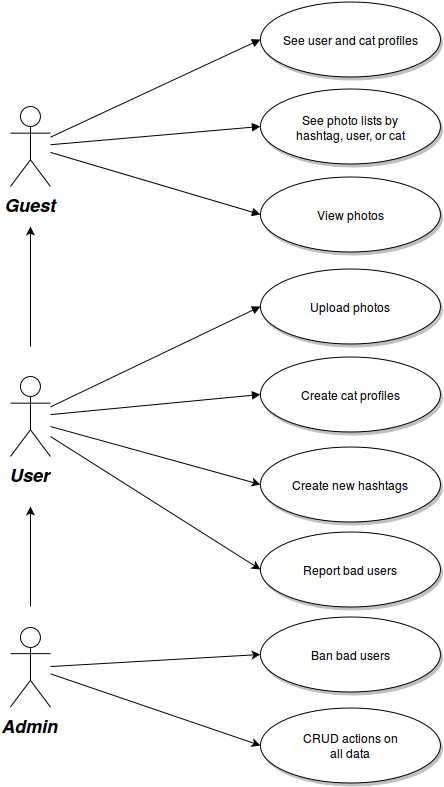

The diagram above was exported from draw.io. Its source (the exported page's mxGraphModel, read from the mxfile embedded in the PNG):
<mxGraphModel dx="880" dy="446" grid="1" gridSize="10" guides="1" tooltips="1" connect="1" arrows="1" fold="1" page="0" pageScale="1.5" pageWidth="826" pageHeight="1169" background="#ffffff" math="0" shadow="0">
  <root>
    <mxCell id="0" style=";html=1;" />
    <mxCell id="1" style=";html=1;" parent="0" />
    <mxCell id="90" value="Guest" style="shape=umlActor;verticalLabelPosition=bottom;verticalAlign=top;fillColor=#FFFFFF;strokeColor=#000000;fontStyle=3;fontSize=18;fontFamily=Helvetica;strokeWidth=1;html=1;gradientColor=none;" parent="1" vertex="1">
      <mxGeometry x="140" y="160" width="40" height="80" as="geometry" />
    </mxCell>
    <mxCell id="161" style="edgeStyle=none;rounded=0;html=1;startArrow=none;startFill=0;jettySize=auto;orthogonalLoop=1;" edge="1" parent="1">
      <mxGeometry relative="1" as="geometry">
        <mxPoint x="160" y="400" as="sourcePoint" />
        <mxPoint x="160" y="280" as="targetPoint" />
      </mxGeometry>
    </mxCell>
    <mxCell id="182" style="edgeStyle=none;rounded=0;html=1;entryX=0;entryY=0.5;entryPerimeter=0;startArrow=none;startFill=0;jettySize=auto;orthogonalLoop=1;" edge="1" parent="1" target="179">
      <mxGeometry relative="1" as="geometry">
        <mxPoint x="180" y="480" as="sourcePoint" />
      </mxGeometry>
    </mxCell>
    <mxCell id="187" style="edgeStyle=none;rounded=0;html=1;entryX=0;entryY=0.5;entryPerimeter=0;startArrow=none;startFill=0;jettySize=auto;orthogonalLoop=1;" edge="1" parent="1" target="186">
      <mxGeometry relative="1" as="geometry">
        <mxPoint x="180" y="490" as="sourcePoint" />
      </mxGeometry>
    </mxCell>
    <mxCell id="91" value="User&lt;br&gt;&lt;br&gt;&lt;br&gt;" style="shape=umlActor;verticalLabelPosition=bottom;verticalAlign=top;fillColor=#FFFFFF;strokeColor=#000000;fontStyle=3;fontSize=18;fontFamily=Helvetica;strokeWidth=1;html=1;gradientColor=none;" parent="1" vertex="1">
      <mxGeometry x="140" y="430" width="40" height="80" as="geometry" />
    </mxCell>
    <mxCell id="177" style="edgeStyle=none;rounded=0;html=1;startArrow=none;startFill=0;jettySize=auto;orthogonalLoop=1;" edge="1" parent="1">
      <mxGeometry relative="1" as="geometry">
        <mxPoint x="160" y="560" as="targetPoint" />
        <mxPoint x="160" y="660" as="sourcePoint" />
      </mxGeometry>
    </mxCell>
    <mxCell id="184" style="edgeStyle=none;rounded=0;html=1;entryX=0;entryY=0.5;entryPerimeter=0;startArrow=none;startFill=0;jettySize=auto;orthogonalLoop=1;" edge="1" parent="1" source="92" target="181">
      <mxGeometry relative="1" as="geometry" />
    </mxCell>
    <mxCell id="185" style="edgeStyle=none;rounded=0;html=1;entryX=0;entryY=0.5;entryPerimeter=0;startArrow=none;startFill=0;jettySize=auto;orthogonalLoop=1;" edge="1" parent="1" target="180">
      <mxGeometry relative="1" as="geometry">
        <mxPoint x="180" y="720" as="sourcePoint" />
      </mxGeometry>
    </mxCell>
    <mxCell id="92" value="Admin&lt;br&gt;" style="shape=umlActor;verticalLabelPosition=bottom;verticalAlign=top;fillColor=#FFFFFF;strokeColor=#000000;fontStyle=3;fontSize=18;fontFamily=Helvetica;strokeWidth=1;html=1;gradientColor=none;" parent="1" vertex="1">
      <mxGeometry x="140" y="680.5" width="40" height="80" as="geometry" />
    </mxCell>
    <mxCell id="119" value="See user and cat profiles&lt;br&gt;" style="shape=mxgraph.flowchart.on-page_reference;fillColor=#FFFFFF;strokeColor=#000000;strokeWidth=1;shadow=1;gradientColor=none;html=1;" parent="1" vertex="1">
      <mxGeometry x="390" y="55" width="180" height="75" as="geometry" />
    </mxCell>
    <mxCell id="121" value="See photo lists by&lt;br&gt;hashtag, user, or cat&lt;br&gt;" style="shape=mxgraph.flowchart.on-page_reference;fillColor=#FFFFFF;strokeColor=#000000;strokeWidth=1;shadow=1;gradientColor=none;html=1;" parent="1" vertex="1">
      <mxGeometry x="390" y="142.5" width="180" height="75" as="geometry" />
    </mxCell>
    <mxCell id="122" value="View photos&lt;br&gt;" style="shape=mxgraph.flowchart.on-page_reference;fillColor=#FFFFFF;strokeColor=#000000;strokeWidth=1;shadow=1;gradientColor=none;html=1;" parent="1" vertex="1">
      <mxGeometry x="390" y="230" width="180" height="75" as="geometry" />
    </mxCell>
    <mxCell id="123" value="Upload photos&lt;br&gt;" style="shape=mxgraph.flowchart.on-page_reference;fillColor=#FFFFFF;strokeColor=#000000;strokeWidth=1;shadow=1;gradientColor=none;html=1;" parent="1" vertex="1">
      <mxGeometry x="390" y="322.5" width="180" height="75" as="geometry" />
    </mxCell>
    <mxCell id="124" value="Create cat profiles&lt;br&gt;" style="shape=mxgraph.flowchart.on-page_reference;fillColor=#FFFFFF;strokeColor=#000000;strokeWidth=1;shadow=1;gradientColor=none;html=1;" parent="1" vertex="1">
      <mxGeometry x="390" y="410" width="180" height="75" as="geometry" />
    </mxCell>
    <mxCell id="139" value="" style="edgeStyle=none;entryX=0;entryY=0.5;entryPerimeter=0;strokeWidth=1;endArrow=block;endFill=1;strokeColor=#000000;html=1;" parent="1" source="90" target="119" edge="1">
      <mxGeometry width="100" height="100" as="geometry">
        <mxPoint y="100" as="sourcePoint" />
        <mxPoint x="100" as="targetPoint" />
      </mxGeometry>
    </mxCell>
    <mxCell id="140" value="" style="edgeStyle=none;entryX=0;entryY=0.5;entryPerimeter=0;strokeWidth=1;endArrow=block;endFill=1;strokeColor=#000000;html=1;" parent="1" source="90" target="121" edge="1">
      <mxGeometry width="100" height="100" as="geometry">
        <mxPoint y="100" as="sourcePoint" />
        <mxPoint x="100" as="targetPoint" />
      </mxGeometry>
    </mxCell>
    <mxCell id="141" value="" style="edgeStyle=none;entryX=0;entryY=0.5;entryPerimeter=0;strokeWidth=1;endArrow=block;endFill=1;strokeColor=#000000;html=1;" parent="1" source="90" target="122" edge="1">
      <mxGeometry width="100" height="100" as="geometry">
        <mxPoint y="100" as="sourcePoint" />
        <mxPoint x="100" as="targetPoint" />
      </mxGeometry>
    </mxCell>
    <mxCell id="142" value="" style="edgeStyle=none;entryX=0;entryY=0.5;entryPerimeter=0;strokeWidth=1;endArrow=block;endFill=1;strokeColor=#000000;html=1;" parent="1" source="91" target="123" edge="1">
      <mxGeometry width="100" height="100" as="geometry">
        <mxPoint y="100" as="sourcePoint" />
        <mxPoint x="100" as="targetPoint" />
      </mxGeometry>
    </mxCell>
    <mxCell id="143" value="" style="edgeStyle=none;entryX=0;entryY=0.5;entryPerimeter=0;strokeWidth=1;endArrow=block;endFill=1;strokeColor=#000000;html=1;" parent="1" source="91" target="124" edge="1">
      <mxGeometry width="100" height="100" as="geometry">
        <mxPoint y="100" as="sourcePoint" />
        <mxPoint x="100" as="targetPoint" />
      </mxGeometry>
    </mxCell>
    <mxCell id="179" value="Create new hashtags&lt;br&gt;" style="shape=mxgraph.flowchart.on-page_reference;fillColor=#FFFFFF;strokeColor=#000000;strokeWidth=1;shadow=1;gradientColor=none;html=1;" vertex="1" parent="1">
      <mxGeometry x="390" y="500" width="180" height="75" as="geometry" />
    </mxCell>
    <mxCell id="180" value="Ban bad users&lt;br&gt;" style="shape=mxgraph.flowchart.on-page_reference;fillColor=#FFFFFF;strokeColor=#000000;strokeWidth=1;shadow=1;gradientColor=none;html=1;" vertex="1" parent="1">
      <mxGeometry x="390" y="670" width="180" height="75" as="geometry" />
    </mxCell>
    <mxCell id="181" value="CRUD actions on&lt;br&gt;all data&lt;br&gt;" style="shape=mxgraph.flowchart.on-page_reference;fillColor=#FFFFFF;strokeColor=#000000;strokeWidth=1;shadow=1;gradientColor=none;html=1;" vertex="1" parent="1">
      <mxGeometry x="390" y="761" width="180" height="75" as="geometry" />
    </mxCell>
    <mxCell id="186" value="Report bad users&lt;br&gt;" style="shape=mxgraph.flowchart.on-page_reference;fillColor=#FFFFFF;strokeColor=#000000;strokeWidth=1;shadow=1;gradientColor=none;html=1;" vertex="1" parent="1">
      <mxGeometry x="390" y="585" width="180" height="75" as="geometry" />
    </mxCell>
  </root>
</mxGraphModel>